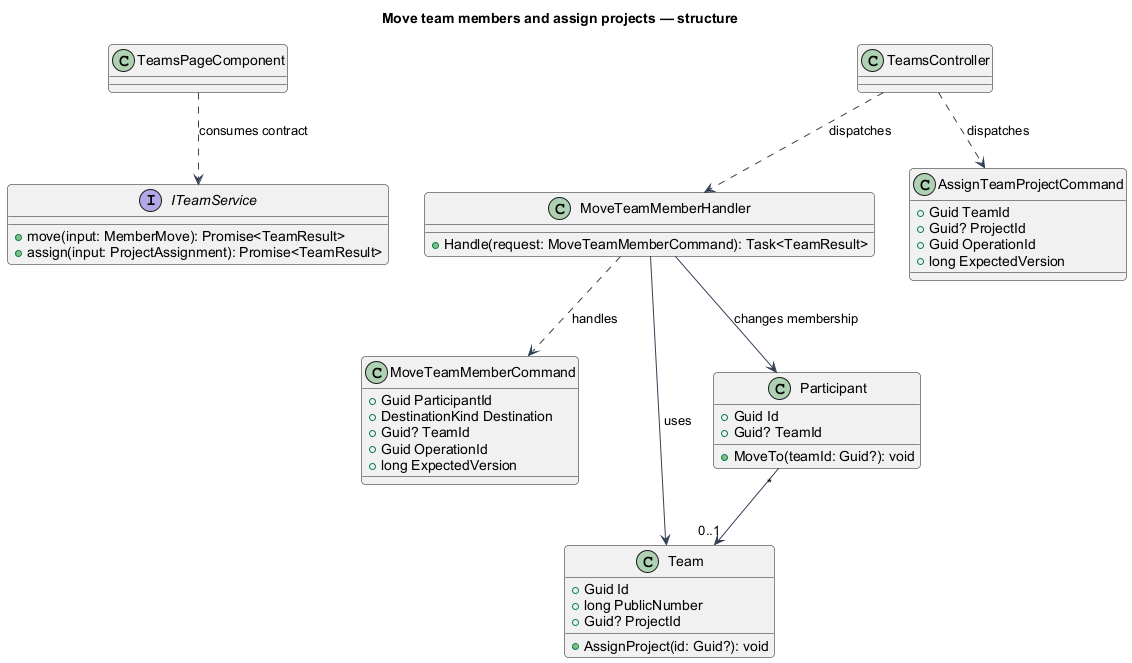

The diagram above was rendered by PlantUML. Its source (embedded in the PNG):
@startuml
skinparam backgroundColor #FFFFFF
skinparam shadowing false
skinparam defaultFontName Arial
skinparam ArrowColor #344054
skinparam roundcorner 8
title Move team members and assign projects — structure
interface ITeamService {
+move(input: MemberMove): Promise<TeamResult>
+assign(input: ProjectAssignment): Promise<TeamResult>
}
class TeamsPageComponent
TeamsPageComponent ..> ITeamService : consumes contract
class TeamsController
class MoveTeamMemberHandler {
  +Handle(request: MoveTeamMemberCommand): Task<TeamResult>
}
class MoveTeamMemberCommand {
+Guid ParticipantId
+DestinationKind Destination
+Guid? TeamId
+Guid OperationId
+long ExpectedVersion
}
class Team {
+Guid Id
+long PublicNumber
+Guid? ProjectId
+AssignProject(id: Guid?): void
}
TeamsController ..> MoveTeamMemberHandler : dispatches
MoveTeamMemberHandler ..> MoveTeamMemberCommand : handles
MoveTeamMemberHandler --> Team : uses
class Participant {
 +Guid Id
 +Guid? TeamId
 +MoveTo(teamId: Guid?): void
}
class AssignTeamProjectCommand {
 +Guid TeamId
 +Guid? ProjectId
 +Guid OperationId
 +long ExpectedVersion
}
Participant "*" --> "0..1" Team
MoveTeamMemberHandler --> Participant : changes membership
TeamsController ..> AssignTeamProjectCommand : dispatches
@enduml